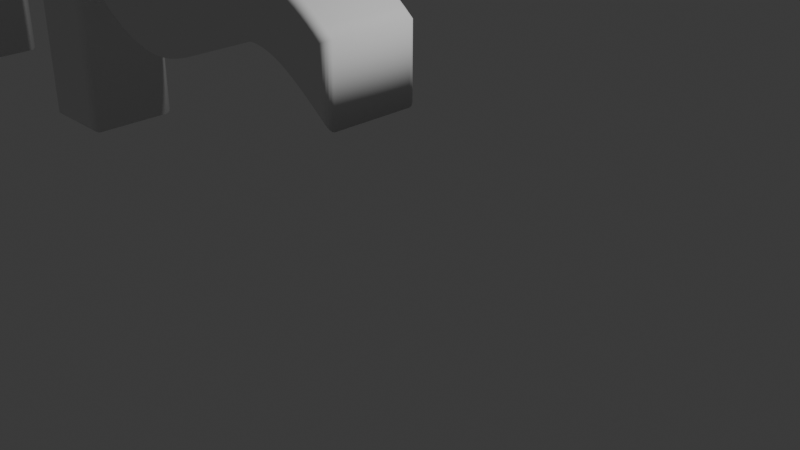 # Source: playerTurn.blend  (saved by Blender 5.1.30; exported with 4.5.12 LTS)
import bpy
from mathutils import Matrix  # noqa: F401  (used for matrix-valued properties, if any)

bpy.ops.wm.read_factory_settings(use_empty=True)
scene = bpy.context.scene
scene.name = 'Scene'

# ---- collections
col_collection = bpy.data.collections.new('Collection'); scene.collection.children.link(col_collection)

# ---- world
world_world = bpy.data.worlds.new('World'); scene.world = world_world
world_world.use_nodes = True; world_world.node_tree.nodes.clear()
_N = world_world.node_tree.nodes; _L = world_world.node_tree.links
n0 = _N.new('ShaderNodeOutputWorld'); n0.name = 'World Output'; n0.location = (200, 100)
n1 = _N.new('ShaderNodeBackground'); n1.name = 'Background'; n1.location = (-200, 100)
n1.inputs[0].default_value = (0.05088, 0.05088, 0.05088, 1.0)
_L.new(n1.outputs[0], n0.inputs[0])
n0.is_active_output = True
world_world.color = (0.05088, 0.05088, 0.05088)
world_world.sun_shadow_jitter_overblur = 0.0

# ---- cameras
cam_camera = bpy.data.cameras.new('Camera')
cam_camera.clip_end = 100.0
cam_camera.ortho_scale = 7.314

# ---- lights
light_light = bpy.data.lights.new('Light', 'POINT')
light_light.energy = 1000.0
light_light.shadow_soft_size = 0.1

# ---- curves / text
txt_x = bpy.data.curves.new('テキスト', 'FONT')
txt_x.dimensions = '2D'
txt_x.body = '~PLAYER TURN~'
txt_x.bevel_profile.use_clip = True
txt_x.offset = 0.02
txt_x.extrude = 0.5
txt_x.bevel_depth = 0.1
txt_x.size = 7.569
txt_x.offset_x = 0.3065
txt_x.offset_y = -0.2914

# ---- objects
ob_light = bpy.data.objects.new('Light', light_light)
ob_camera = bpy.data.objects.new('Camera', cam_camera)
ob_x = bpy.data.objects.new('テキスト', txt_x)

# ---- transforms, parenting, visibility, modifiers, constraints
ob_light.location = (4.076, 1.005, 5.904)
ob_light.rotation_euler = (0.6503, 0.05522, 1.866)
ob_light.lock_rotations_4d = False
ob_light.empty_display_type = 'ARROWS'
ob_light.color = (0.0, 0.0, 0.0, 0.0)
ob_light.lineart.crease_threshold = 0.0
ob_camera.location = (7.359, -6.926, 4.958)
ob_camera.rotation_euler = (1.109, 0.0, 0.8149)
ob_camera.lock_rotations_4d = False
ob_camera.empty_display_type = 'ARROWS'
ob_camera.color = (0.0, 0.0, 0.0, 0.0)
ob_camera.display_type = 'WIRE'
ob_camera.lineart.crease_threshold = 0.0
ob_x.location = (0.0, 3.263e-08, 0.0)
ob_x.rotation_euler = (1.571, -0.0, 3.142)
_m = ob_x.modifiers.new('三角面化', 'TRIANGULATE')

# ---- collection membership
col_collection.objects.link(ob_light)
col_collection.objects.link(ob_camera)
col_collection.objects.link(ob_x)

# ---- scene / render settings (as saved in the file)
scene.camera = ob_camera
scene.frame_start = 1; scene.frame_end = 250; scene.frame_set(25)
scene.render.engine = 'BLENDER_EEVEE_NEXT'
scene.render.bake_bias = 0.0
scene.render.bake_samples = 0
scene.cycles.sampling_pattern = 'TABULATED_SOBOL'
scene.eevee.use_volume_custom_range = False
bpy.context.view_layer.update()
